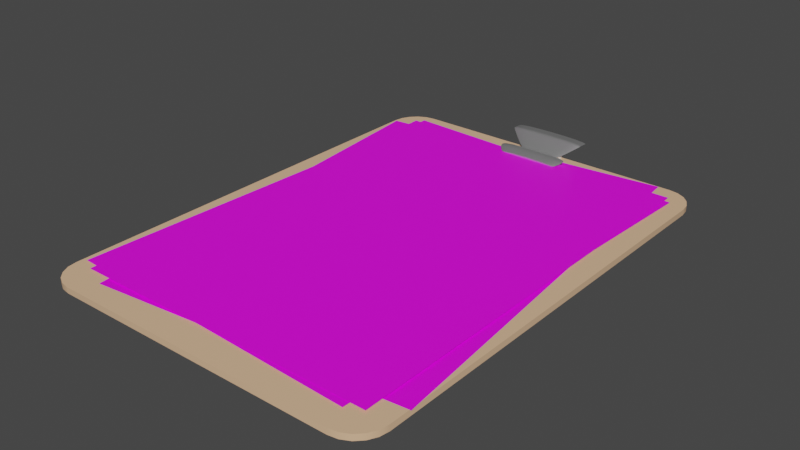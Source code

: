# Source: ClipBoard.blend  (saved by Blender 2.82.7; exported with 4.5.12 LTS)
import bpy
from mathutils import Matrix  # noqa: F401  (used for matrix-valued properties, if any)

bpy.ops.wm.read_factory_settings(use_empty=True)
scene = bpy.context.scene
scene.name = 'Scene'

# ---- collections
col_collection = bpy.data.collections.new('Collection'); scene.collection.children.link(col_collection)

# ---- images (referenced by path relative to the original .blend; pixels are not part of the script)
import os
ASSET_DIR = os.environ.get("B2B_ASSET_DIR", "")  # directory of the original .blend (textures are referenced by path, not embedded)
HERE = os.path.dirname(os.path.abspath(__file__))  # packed textures are extracted next to this script under _unpacked/

def load_image(name, relpath, width, height, colorspace="sRGB"):
    """Load a texture the original file referenced (path relative to the .blend, or extracted next to this script)."""
    p = next((c for c in (os.path.join(HERE, relpath), os.path.join(ASSET_DIR, relpath)) if relpath and os.path.exists(c)), "")
    if p:
        img = bpy.data.images.load(p, check_existing=True)
        img.name = name
    else:  # same state as the original file: an image datablock whose file is absent (Cycles renders it pink)
        img = bpy.data.images.new(name, width, height)
        img.source = "FILE"
        img.filepath = "//" + (relpath or name)
    img.colorspace_settings.name = colorspace
    return img
img_line_png = load_image('line.png', 'line.png', 1024, 1024, 'sRGB')

# ---- materials (node trees are filled in below, after node groups)
mat_bord = bpy.data.materials.new('Bord')
mat_bord.alpha_threshold = 0.0
mat_bord.use_transparent_shadow = False
mat_bord.line_color = (0.0, 0.0, 0.0, 1.0)
mat_metal = bpy.data.materials.new('Metal')
mat_metal.use_transparent_shadow = False
mat_paper = bpy.data.materials.new('Paper')
mat_paper.use_transparent_shadow = False

# ---- node groups
ng_auto_smooth = bpy.data.node_groups.new('Auto Smooth', 'GeometryNodeTree')
_s = ng_auto_smooth.interface.new_socket(name='Geometry', in_out='OUTPUT', socket_type='NodeSocketGeometry')
_s = ng_auto_smooth.interface.new_socket(name='Geometry', in_out='INPUT', socket_type='NodeSocketGeometry')
_s = ng_auto_smooth.interface.new_socket(name='Angle', in_out='INPUT', socket_type='NodeSocketFloat')
_s.subtype = 'ANGLE'
_s.min_value = 0.0
_s.max_value = 3.142
ng_auto_smooth.is_modifier = True
_N = ng_auto_smooth.nodes; _L = ng_auto_smooth.links
n0 = _N.new('NodeGroupOutput'); n0.name = 'Group Output'; n0.location = (480, -100)
n1 = _N.new('NodeGroupInput'); n1.name = 'Group Input'; n1.location = (-420, -300)
n2 = _N.new('NodeGroupInput'); n2.name = 'Group Input.001'; n2.location = (-60, -100)
n3 = _N.new('GeometryNodeSetShadeSmooth'); n3.name = 'Set Shade Smooth'; n3.location = (120, -100)
n3.domain = 'EDGE'
n4 = _N.new('GeometryNodeSetShadeSmooth'); n4.name = 'Set Shade Smooth.001'; n4.location = (300, -100)
n5 = _N.new('GeometryNodeInputMeshEdgeAngle'); n5.name = 'Edge Angle'; n5.location = (-420, -220)
n6 = _N.new('GeometryNodeInputEdgeSmooth'); n6.name = 'Is Edge Smooth'; n6.location = (-60, -160)
n7 = _N.new('GeometryNodeInputShadeSmooth'); n7.name = 'Is Face Smooth'; n7.location = (-240, -340)
n8 = _N.new('FunctionNodeBooleanMath'); n8.name = 'Boolean Math'; n8.location = (-60, -220)
n9 = _N.new('FunctionNodeCompare'); n9.name = 'Compare'; n9.location = (-240, -180)
n9.operation = 'LESS_EQUAL'
_L.new(n5.outputs[0], n9.inputs[0])
_L.new(n4.outputs[0], n0.inputs[0])
_L.new(n1.outputs[1], n9.inputs[1])
_L.new(n9.outputs[0], n8.inputs[0])
_L.new(n7.outputs[0], n8.inputs[1])
_L.new(n2.outputs[0], n3.inputs[0])
_L.new(n6.outputs[0], n3.inputs[1])
_L.new(n3.outputs[0], n4.inputs[0])
_L.new(n8.outputs[0], n3.inputs[2])
n0.is_active_output = True

# ---- material node trees
mat_bord.use_nodes = True; mat_bord.node_tree.nodes.clear()
_N = mat_bord.node_tree.nodes; _L = mat_bord.node_tree.links
n0 = _N.new('ShaderNodeOutputMaterial'); n0.name = 'Material Output'; n0.location = (300, 300)
n1 = _N.new('ShaderNodeBsdfPrincipled'); n1.name = 'Principled BSDF'; n1.location = (10, 300)
n1.distribution = 'GGX'
n1.subsurface_method = 'BURLEY'
n1.inputs[0].default_value = (0.8, 0.5072, 0.306, 1.0)
n1.inputs[2].default_value = 0.4
n1.inputs[3].default_value = 1.45
n1.inputs[27].default_value = (0.0, 0.0, 0.0, 1.0)
n1.inputs[28].default_value = 1.0
_L.new(n1.outputs[0], n0.inputs[0])
n0.is_active_output = True
mat_metal.use_nodes = True; mat_metal.node_tree.nodes.clear()
_N = mat_metal.node_tree.nodes; _L = mat_metal.node_tree.links
n0 = _N.new('ShaderNodeOutputMaterial'); n0.name = 'Material Output'; n0.location = (300, 300)
n1 = _N.new('ShaderNodeBsdfPrincipled'); n1.name = 'Principled BSDF'; n1.location = (10, 300)
n1.distribution = 'GGX'
n1.subsurface_method = 'BURLEY'
n1.inputs[1].default_value = 0.8667
n1.inputs[2].default_value = 0.3083
n1.inputs[3].default_value = 1.45
n1.inputs[27].default_value = (0.0, 0.0, 0.0, 1.0)
n1.inputs[28].default_value = 1.0
_L.new(n1.outputs[0], n0.inputs[0])
n0.is_active_output = True
mat_paper.use_nodes = True; mat_paper.node_tree.nodes.clear()
_N = mat_paper.node_tree.nodes; _L = mat_paper.node_tree.links
n0 = _N.new('ShaderNodeOutputMaterial'); n0.name = 'Material Output'; n0.location = (300, 300)
n1 = _N.new('ShaderNodeBsdfPrincipled'); n1.name = 'Principled BSDF'; n1.location = (10, 300)
n1.distribution = 'GGX'
n1.subsurface_method = 'BURLEY'
n1.inputs[3].default_value = 1.45
n1.inputs[27].default_value = (0.0, 0.0, 0.0, 1.0)
n1.inputs[28].default_value = 1.0
n2 = _N.new('ShaderNodeTexImage'); n2.name = 'Image Texture'; n2.location = (-280, 280)
n2.image = img_line_png
_L.new(n1.outputs[0], n0.inputs[0])
_L.new(n2.outputs[0], n1.inputs[0])
n0.is_active_output = True

# ---- world
world_world = bpy.data.worlds.new('World'); scene.world = world_world
world_world.use_nodes = True; world_world.node_tree.nodes.clear()
_N = world_world.node_tree.nodes; _L = world_world.node_tree.links
n0 = _N.new('ShaderNodeOutputWorld'); n0.name = 'World Output'; n0.location = (300, 300)
n1 = _N.new('ShaderNodeBackground'); n1.name = 'Background'; n1.location = (10, 300)
n1.inputs[0].default_value = (0.05088, 0.05088, 0.05088, 1.0)
_L.new(n1.outputs[0], n0.inputs[0])
n0.is_active_output = True
world_world.color = (0.05088, 0.05088, 0.05088)
world_world.use_sun_shadow = False
world_world.sun_shadow_jitter_overblur = 0.0

# ---- meshes
me_cube = bpy.data.meshes.new('Cube')
me_cube.from_pydata([(1.05, 1.269, 0.01765), (0.8692, 1.45, 0.01765), (1.041, 1.325, 0.01765), (1.015, 1.375, 0.01765), (0.9755, 1.415, 0.01765), (0.9251, 1.441, 0.01765), (0.8692, 1.45, -0.01765), (1.05, 1.269, -0.01765), (0.9251, 1.441, -0.01765), (0.9755, 1.415, -0.01765), (1.015, 1.375, -0.01765), (1.041, 1.325, -0.01765), (0.8692, -1.45, 0.01765), (1.05, -1.269, 0.01765), (0.9251, -1.441, 0.01765), (0.9755, -1.415, 0.01765), (1.015, -1.375, 0.01765), (1.041, -1.325, 0.01765), (1.05, -1.269, -0.01765), (0.8692, -1.45, -0.01765), (1.041, -1.325, -0.01765), (1.015, -1.375, -0.01765), (0.9755, -1.415, -0.01765), (0.9251, -1.441, -0.01765), (-0.8692, 1.45, 0.01765), (-1.05, 1.269, 0.01765), (-0.9251, 1.441, 0.01765), (-0.9755, 1.415, 0.01765), (-1.015, 1.375, 0.01765), (-1.041, 1.325, 0.01765), (-1.05, 1.269, -0.01765), (-0.8692, 1.45, -0.01765), (-1.041, 1.325, -0.01765), (-1.015, 1.375, -0.01765), (-0.9755, 1.415, -0.01765), (-0.9251, 1.441, -0.01765), (-1.05, -1.269, 0.01765), (-0.8692, -1.45, 0.01765), (-1.041, -1.325, 0.01765), (-1.015, -1.375, 0.01765), (-0.9755, -1.415, 0.01765), (-0.9251, -1.441, 0.01765), (-0.8692, -1.45, -0.01765), (-1.05, -1.269, -0.01765), (-0.9251, -1.441, -0.01765), (-0.9755, -1.415, -0.01765), (-1.015, -1.375, -0.01765), (-1.041, -1.325, -0.01765)], [], [(30, 32, 33, 34, 35, 31, 6, 8, 9, 10, 11, 7, 18, 20, 21, 22, 23, 19, 42, 44, 45, 46, 47, 43), (43, 36, 25, 30), (19, 12, 37, 42), (0, 2, 3, 4, 5, 1, 24, 26, 27, 28, 29, 25, 36, 38, 39, 40, 41, 37, 12, 14, 15, 16, 17, 13), (7, 0, 13, 18), (0, 7, 11, 2), (2, 11, 10, 3), (3, 10, 9, 4), (4, 9, 8, 5), (5, 8, 6, 1), (42, 37, 41, 44), (44, 41, 40, 45), (45, 40, 39, 46), (46, 39, 38, 47), (47, 38, 36, 43), (12, 19, 23, 14), (14, 23, 22, 15), (15, 22, 21, 16), (16, 21, 20, 17), (17, 20, 18, 13), (24, 31, 35, 26), (26, 35, 34, 27), (27, 34, 33, 28), (28, 33, 32, 29), (29, 32, 30, 25), (31, 24, 1, 6)])
me_cube.polygons.foreach_set('use_smooth', [True] * 26)
_uv = me_cube.uv_layers.new(name='UVMap')
_uv.uv.foreach_set('vector', [0.125, 0.5156, 0.292, 0.3297, 0.293, 0.3312, 0.2946, 0.3402, 0.2966, 0.3435, 0.1465, 0.5, 0.3535, 0.5, 0.37, 0.4903, 0.372, 0.4951, 0.3736, 0.5064, 0.3746, 0.5108, 0.375, 0.5156, 0.375, 0.7344, 0.3746, 0.7392, 0.3736, 0.7436, 0.372, 0.7549, 0.37, 0.7597, 0.3535, 0.75, 0.1465, 0.75, 0.1399, 0.7492, 0.1339, 0.747, 0.1291, 0.7436, 0.1261, 0.7392, 0.125, 0.7344, 0.375, 0.01558, 0.625, 0.01558, 0.625, 0.2344, 0.375, 0.2344, 0.375, 0.7715, 0.625, 0.7715, 0.625, 0.9785, 0.375, 0.9785, 0.625, 0.5156, 0.6254, 0.5108, 0.6264, 0.5064, 0.628, 0.4951, 0.63, 0.4903, 0.6465, 0.5, 0.8535, 0.5, 0.7034, 0.3435, 0.7054, 0.3402, 0.707, 0.3312, 0.708, 0.3297, 0.875, 0.5156, 0.875, 0.7344, 0.8739, 0.7392, 0.8709, 0.7436, 0.8661, 0.747, 0.8601, 0.7492, 0.8535, 0.75, 0.6465, 0.75, 0.63, 0.7597, 0.628, 0.7549, 0.6264, 0.7436, 0.6254, 0.7392, 0.625, 0.7344, 0.375, 0.5156, 0.625, 0.5156, 0.625, 0.7344, 0.375, 0.7344, 0.625, 0.5156, 0.375, 0.5156, 0.3746, 0.5108, 0.6254, 0.5108, 0.6254, 0.5108, 0.3746, 0.5108, 0.3736, 0.5064, 0.6264, 0.5064, 0.6264, 0.5064, 0.3736, 0.5064, 0.372, 0.4951, 0.628, 0.4951, 0.628, 0.4951, 0.372, 0.4951, 0.37, 0.4903, 0.63, 0.4903, 0.63, 0.4903, 0.37, 0.4903, 0.375, 0.4785, 0.625, 0.4785, 0.375, 0.9785, 0.625, 0.9785, 0.625, 0.9851, 0.375, 0.9851, 0.375, 0.9851, 0.625, 0.9851, 0.625, 0.9911, 0.375, 0.9911, 0.375, 0.9911, 0.625, 0.9911, 0.625, 1.0, 0.375, 1.0, 0.375, 0.006424, 0.625, 0.006424, 0.625, 0.01077, 0.375, 0.01077, 0.375, 0.01077, 0.625, 0.01077, 0.625, 0.01558, 0.375, 0.01558, 0.625, 0.7715, 0.375, 0.7715, 0.37, 0.7597, 0.63, 0.7597, 0.63, 0.7597, 0.37, 0.7597, 0.372, 0.7549, 0.628, 0.7549, 0.628, 0.7549, 0.372, 0.7549, 0.3736, 0.7436, 0.6264, 0.7436, 0.6264, 0.7436, 0.3736, 0.7436, 0.3746, 0.7392, 0.6254, 0.7392, 0.6254, 0.7392, 0.3746, 0.7392, 0.375, 0.7344, 0.625, 0.7344, 0.625, 0.2715, 0.375, 0.2715, 0.2966, 0.3435, 0.7034, 0.3435, 0.7034, 0.3435, 0.2966, 0.3435, 0.2946, 0.3402, 0.7054, 0.3402, 0.7054, 0.3402, 0.2946, 0.3402, 0.293, 0.3312, 0.707, 0.3312, 0.707, 0.3312, 0.293, 0.3312, 0.292, 0.3297, 0.708, 0.3297, 0.708, 0.3297, 0.292, 0.3297, 0.375, 0.2344, 0.625, 0.2344, 0.375, 0.2715, 0.625, 0.2715, 0.625, 0.4785, 0.375, 0.4785])
me_cube.materials.append(mat_bord)
me_cube.use_remesh_preserve_volume = False
me_cube.use_remesh_preserve_attributes = False
me_cube.use_mirror_vertex_groups = False
me_cube.update()
me_cube_001 = bpy.data.meshes.new('Cube.001')
me_cube_001.from_pydata([(-0.204, -0.1408, -0.05487), (-0.204, -0.1408, -0.03568), (-0.09822, -0.02863, -0.0499), (-0.09822, -0.02863, -0.04065), (0.204, -0.1408, -0.05487), (0.204, -0.1408, -0.03568), (0.09822, -0.02863, -0.0499), (0.09822, -0.02863, -0.04065), (-0.2827, -0.07386, -0.01679), (-0.2827, -0.07386, 0.009808), (0.2827, -0.07386, -0.01679), (0.2827, -0.07386, 0.009808), (-0.2648, 0.06688, 0.0586), (-0.2648, 0.06688, 0.03369), (0.2648, 0.06688, 0.03369), (0.2648, 0.06688, 0.0586), (0.1432, -0.004834, -0.05201), (0.1432, -0.004834, -0.03854), (-0.1432, -0.004834, -0.05201), (-0.1432, -0.004834, -0.03854), (0.266, 0.06013, 0.03364), (-0.266, 0.06013, 0.03364), (0.266, 0.06013, 0.05866), (-0.266, 0.06013, 0.05866), (-0.204, -0.1408, -0.05487), (0.204, -0.1408, -0.03568), (-0.204, -0.1408, -0.03568), (0.204, -0.1408, -0.05487), (-0.2648, 0.131, 0.0586), (-0.2648, 0.131, 0.03369), (0.2648, 0.131, 0.03369), (0.2648, 0.131, 0.0586), (0.2648, 0.131, 0.0586), (-0.2648, 0.131, 0.0586), (-0.2648, 0.131, 0.03369), (0.2648, 0.131, 0.03369)], [], [(8, 9, 3, 2), (22, 20, 14, 15), (27, 25, 5, 4), (4, 5, 1, 0), (24, 27, 4, 0), (25, 26, 1, 5), (7, 3, 9, 11), (2, 6, 10, 8), (6, 7, 11, 10), (24, 26, 9, 8), (33, 32, 31, 28), (20, 21, 13, 14), (23, 22, 15, 12), (21, 23, 12, 13), (2, 3, 19, 18), (3, 7, 17, 19), (6, 2, 18, 16), (7, 6, 16, 17), (18, 19, 23, 21), (19, 17, 22, 23), (16, 18, 21, 20), (17, 16, 20, 22), (0, 1, 26, 24), (11, 9, 26, 25), (8, 10, 27, 24), (10, 11, 25, 27), (29, 28, 31, 30), (34, 33, 28, 29), (32, 35, 30, 31), (35, 34, 29, 30), (14, 13, 34, 35), (15, 14, 35, 32), (13, 12, 33, 34), (12, 15, 32, 33)])
me_cube_001.polygons.foreach_set('use_smooth', [True] * 34)
_uv = me_cube_001.uv_layers.new(name='UVMap')
_uv.uv.foreach_set('vector', [0.1196, 0.999, 8.566e-08, 0.999, 0.2256, 0.8518, 0.2672, 0.8518, 0.3862, 1.0, 0.3862, 0.8763, 0.3911, 0.8765, 0.3911, 0.9997, 0.3792, 0.5481, 0.3792, 0.643, 0.3792, 0.643, 0.3792, 0.5481, 0.7724, 0.0, 0.8588, 0.0, 0.8588, 0.3253, 0.7724, 0.3253, 0.7724, 0.1, 0.7724, 0.4254, 0.7724, 0.4254, 0.7724, 0.1, 0.7724, 0.1, 0.7724, 0.4254, 0.7724, 0.4254, 0.7724, 0.1, 0.2256, 0.6952, 0.2256, 0.8518, 8.566e-08, 0.999, 0.0, 0.5481, 1.0, 0.5725, 1.0, 0.7291, 0.8515, 0.8763, 0.8515, 0.4254, 0.2672, 0.6952, 0.2256, 0.6952, 0.0, 0.5481, 0.1196, 0.5481, 0.6782, 0.4881, 0.5918, 0.4881, 0.3862, 0.4254, 0.5059, 0.4254, 0.0, 0.0, 0.0, 0.0, 0.0, 0.0, 0.0, 0.0, 0.8588, 0.4242, 0.8588, 0.0, 0.8636, 0.0009548, 0.8636, 0.4232, 0.961, 0.0, 0.961, 0.4242, 0.9561, 0.4232, 0.9561, 0.0009548, 0.489, 0.8763, 0.489, 1.0, 0.4841, 0.9997, 0.4841, 0.8765, 0.1218, 0.01015, 0.1218, 0.05584, 0.08913, 0.06662, 0.08913, 2.744e-08, 0.9792, 0.03586, 0.9792, 0.1925, 0.961, 0.2284, 0.961, 0.0, 0.9792, 0.1925, 0.9792, 0.03586, 0.9974, 0.0, 0.9974, 0.2284, 0.2644, 0.05584, 0.2644, 0.01015, 0.2971, 0.0, 0.2971, 0.06662, 0.08913, 2.744e-08, 0.08913, 0.06662, 0.0, 0.5481, 0.0, 0.4243, 0.08913, 0.06662, 0.2971, 0.06662, 0.3862, 0.5481, 0.0, 0.5481, 0.4753, 4.312e-08, 0.6833, 0.0, 0.7724, 0.4254, 0.3862, 0.4254, 0.2971, 0.06662, 0.2971, 0.0, 0.3862, 0.4243, 0.3862, 0.5481, 0.3792, 0.643, 0.3792, 0.5481, 0.3792, 0.5481, 0.3792, 0.643, 0.3862, 0.8763, 0.3862, 0.4254, 0.5918, 0.4881, 0.5918, 0.8135, 0.6782, 0.8763, 0.6782, 0.4254, 0.8515, 0.4881, 0.8515, 0.8135, 0.5059, 0.8763, 0.3862, 0.8763, 0.5918, 0.8135, 0.6782, 0.8135, 0.2672, 0.5481, 0.3792, 0.5481, 0.3792, 0.9703, 0.2672, 0.9703, 0.0, 0.0, 0.0, 0.0, 0.0, 0.0, 0.0, 0.0, 0.0, 0.0, 0.0, 0.0, 0.0, 0.0, 0.0, 0.0, 0.0, 0.0, 0.0, 0.0, 0.0, 0.0, 0.0, 0.0, 0.8636, 0.4232, 0.8636, 0.0009548, 0.9099, 0.0009548, 0.9099, 0.4232, 0.3911, 0.9997, 0.3911, 0.8765, 0.4376, 0.8765, 0.4376, 0.9997, 0.4841, 0.8765, 0.4841, 0.9997, 0.4376, 0.9997, 0.4376, 0.8765, 0.9561, 0.0009548, 0.9561, 0.4232, 0.9099, 0.4232, 0.9099, 0.0009548])
me_cube_001.materials.append(mat_metal)
me_cube_001.use_remesh_fix_poles = True
me_cube_001.use_remesh_preserve_attributes = False
me_cube_001.use_mirror_vertex_groups = False
me_cube_001.update()
me_cylinder = bpy.data.meshes.new('Cylinder')
me_cylinder.from_pydata([(-3.325e-09, 0.0185, -0.1369), (-3.325e-09, 0.0185, 0.1369), (0.003609, 0.01814, -0.1369), (0.003609, 0.01814, 0.1369), (0.007079, 0.01709, -0.1369), (0.007079, 0.01709, 0.1369), (0.01028, 0.01538, -0.1369), (0.01028, 0.01538, 0.1369), (0.01308, 0.01308, -0.1369), (0.01308, 0.01308, 0.1369), (0.01538, 0.01028, -0.1369), (0.01538, 0.01028, 0.1369), (0.01709, 0.007079, -0.1369), (0.01709, 0.007079, 0.1369), (0.01814, 0.003609, -0.1369), (0.01814, 0.003609, 0.1369), (0.0185, -4.308e-09, -0.1369), (0.0185, -4.308e-09, 0.1369), (0.01814, -0.003609, -0.1369), (0.01814, -0.003609, 0.1369), (0.01709, -0.007079, -0.1369), (0.01709, -0.007079, 0.1369), (0.01538, -0.01028, -0.1369), (0.01538, -0.01028, 0.1369), (0.01308, -0.01308, -0.1369), (0.01308, -0.01308, 0.1369), (0.01028, -0.01538, -0.1369), (0.01028, -0.01538, 0.1369), (0.007079, -0.01709, -0.1369), (0.007079, -0.01709, 0.1369), (0.003609, -0.01814, -0.1369), (0.003609, -0.01814, 0.1369), (-9.353e-09, -0.0185, -0.1369), (-9.353e-09, -0.0185, 0.1369), (-0.003609, -0.01814, -0.1369), (-0.003609, -0.01814, 0.1369), (-0.007079, -0.01709, -0.1369), (-0.007079, -0.01709, 0.1369), (-0.01028, -0.01538, -0.1369), (-0.01028, -0.01538, 0.1369), (-0.01308, -0.01308, -0.1369), (-0.01308, -0.01308, 0.1369), (-0.01538, -0.01028, -0.1369), (-0.01538, -0.01028, 0.1369), (-0.01709, -0.007079, -0.1369), (-0.01709, -0.007079, 0.1369), (-0.01814, -0.003609, -0.1369), (-0.01814, -0.003609, 0.1369), (-0.0185, 1.216e-08, -0.1369), (-0.0185, 1.216e-08, 0.1369), (-0.01814, 0.003609, -0.1369), (-0.01814, 0.003609, 0.1369), (-0.01709, 0.007079, -0.1369), (-0.01709, 0.007079, 0.1369), (-0.01538, 0.01028, -0.1369), (-0.01538, 0.01028, 0.1369), (-0.01308, 0.01308, -0.1369), (-0.01308, 0.01308, 0.1369), (-0.01028, 0.01538, -0.1369), (-0.01028, 0.01538, 0.1369), (-0.007079, 0.01709, -0.1369), (-0.007079, 0.01709, 0.1369), (-0.003609, 0.01814, -0.1369), (-0.003609, 0.01814, 0.1369)], [], [(0, 1, 3, 2), (2, 3, 5, 4), (4, 5, 7, 6), (6, 7, 9, 8), (8, 9, 11, 10), (10, 11, 13, 12), (12, 13, 15, 14), (14, 15, 17, 16), (16, 17, 19, 18), (18, 19, 21, 20), (20, 21, 23, 22), (22, 23, 25, 24), (24, 25, 27, 26), (26, 27, 29, 28), (28, 29, 31, 30), (30, 31, 33, 32), (32, 33, 35, 34), (34, 35, 37, 36), (36, 37, 39, 38), (38, 39, 41, 40), (40, 41, 43, 42), (42, 43, 45, 44), (44, 45, 47, 46), (46, 47, 49, 48), (48, 49, 51, 50), (50, 51, 53, 52), (52, 53, 55, 54), (54, 55, 57, 56), (56, 57, 59, 58), (58, 59, 61, 60), (3, 1, 63, 61, 59, 57, 55, 53, 51, 49, 47, 45, 43, 41, 39, 37, 35, 33, 31, 29, 27, 25, 23, 21, 19, 17, 15, 13, 11, 9, 7, 5), (60, 61, 63, 62), (62, 63, 1, 0), (0, 2, 4, 6, 8, 10, 12, 14, 16, 18, 20, 22, 24, 26, 28, 30, 32, 34, 36, 38, 40, 42, 44, 46, 48, 50, 52, 54, 56, 58, 60, 62)])
me_cylinder.polygons.foreach_set('use_smooth', [True] * 34)
_uv = me_cylinder.uv_layers.new(name='UVMap')
_uv.uv.foreach_set('vector', [1.0, 0.5, 1.0, 1.0, 0.9688, 1.0, 0.9688, 0.5, 0.9688, 0.5, 0.9688, 1.0, 0.9375, 1.0, 0.9375, 0.5, 0.9375, 0.5, 0.9375, 1.0, 0.9062, 1.0, 0.9062, 0.5, 0.9062, 0.5, 0.9062, 1.0, 0.875, 1.0, 0.875, 0.5, 0.875, 0.5, 0.875, 1.0, 0.8438, 1.0, 0.8438, 0.5, 0.8438, 0.5, 0.8438, 1.0, 0.8125, 1.0, 0.8125, 0.5, 0.8125, 0.5, 0.8125, 1.0, 0.7812, 1.0, 0.7812, 0.5, 0.7812, 0.5, 0.7812, 1.0, 0.75, 1.0, 0.75, 0.5, 0.75, 0.5, 0.75, 1.0, 0.7188, 1.0, 0.7188, 0.5, 0.7188, 0.5, 0.7188, 1.0, 0.6875, 1.0, 0.6875, 0.5, 0.6875, 0.5, 0.6875, 1.0, 0.6562, 1.0, 0.6562, 0.5, 0.6562, 0.5, 0.6562, 1.0, 0.625, 1.0, 0.625, 0.5, 0.625, 0.5, 0.625, 1.0, 0.5938, 1.0, 0.5938, 0.5, 0.5938, 0.5, 0.5938, 1.0, 0.5625, 1.0, 0.5625, 0.5, 0.5625, 0.5, 0.5625, 1.0, 0.5312, 1.0, 0.5312, 0.5, 0.5312, 0.5, 0.5312, 1.0, 0.5, 1.0, 0.5, 0.5, 0.5, 0.5, 0.5, 1.0, 0.4688, 1.0, 0.4688, 0.5, 0.4688, 0.5, 0.4688, 1.0, 0.4375, 1.0, 0.4375, 0.5, 0.4375, 0.5, 0.4375, 1.0, 0.4062, 1.0, 0.4062, 0.5, 0.4062, 0.5, 0.4062, 1.0, 0.375, 1.0, 0.375, 0.5, 0.375, 0.5, 0.375, 1.0, 0.3438, 1.0, 0.3438, 0.5, 0.3438, 0.5, 0.3438, 1.0, 0.3125, 1.0, 0.3125, 0.5, 0.3125, 0.5, 0.3125, 1.0, 0.2812, 1.0, 0.2812, 0.5, 0.2812, 0.5, 0.2812, 1.0, 0.25, 1.0, 0.25, 0.5, 0.25, 0.5, 0.25, 1.0, 0.2188, 1.0, 0.2188, 0.5, 0.2188, 0.5, 0.2188, 1.0, 0.1875, 1.0, 0.1875, 0.5, 0.1875, 0.5, 0.1875, 1.0, 0.1562, 1.0, 0.1562, 0.5, 0.1562, 0.5, 0.1562, 1.0, 0.125, 1.0, 0.125, 0.5, 0.125, 0.5, 0.125, 1.0, 0.09375, 1.0, 0.09375, 0.5, 0.09375, 0.5, 0.09375, 1.0, 0.0625, 1.0, 0.0625, 0.5, 0.2968, 0.4854, 0.25, 0.49, 0.2032, 0.4854, 0.1582, 0.4717, 0.1167, 0.4496, 0.08029, 0.4197, 0.05045, 0.3833, 0.02827, 0.3418, 0.01461, 0.2968, 0.01, 0.25, 0.01461, 0.2032, 0.02827, 0.1582, 0.05045, 0.1167, 0.08029, 0.08029, 0.1167, 0.05045, 0.1582, 0.02827, 0.2032, 0.01461, 0.25, 0.01, 0.2968, 0.01461, 0.3418, 0.02827, 0.3833, 0.05045, 0.4197, 0.08029, 0.4496, 0.1167, 0.4717, 0.1582, 0.4854, 0.2032, 0.49, 0.25, 0.4854, 0.2968, 0.4717, 0.3418, 0.4496, 0.3833, 0.4197, 0.4197, 0.3833, 0.4496, 0.3418, 0.4717, 0.0625, 0.5, 0.0625, 1.0, 0.03125, 1.0, 0.03125, 0.5, 0.03125, 0.5, 0.03125, 1.0, 0.0, 1.0, 0.0, 0.5, 0.75, 0.49, 0.7968, 0.4854, 0.8418, 0.4717, 0.8833, 0.4496, 0.9197, 0.4197, 0.9496, 0.3833, 0.9717, 0.3418, 0.9854, 0.2968, 0.99, 0.25, 0.9854, 0.2032, 0.9717, 0.1582, 0.9496, 0.1167, 0.9197, 0.08029, 0.8833, 0.05045, 0.8418, 0.02827, 0.7968, 0.01461, 0.75, 0.01, 0.7032, 0.01461, 0.6582, 0.02827, 0.6167, 0.05045, 0.5803, 0.08029, 0.5504, 0.1167, 0.5283, 0.1582, 0.5146, 0.2032, 0.51, 0.25, 0.5146, 0.2968, 0.5283, 0.3418, 0.5504, 0.3833, 0.5803, 0.4197, 0.6167, 0.4496, 0.6582, 0.4717, 0.7032, 0.4854])
me_cylinder.use_remesh_fix_poles = True
me_cylinder.use_remesh_preserve_attributes = False
me_cylinder.use_mirror_vertex_groups = False
me_cylinder.update()
me_plane = bpy.data.meshes.new('Plane')
me_plane.from_pydata([(-0.9232, -1.302, 0.0), (0.9232, -1.302, 0.0), (-0.9232, 1.302, 0.0), (0.9232, 1.302, 0.0)], [], [(0, 1, 3, 2)])
_uv = me_plane.uv_layers.new(name='UVMap')
_uv.uv.foreach_set('vector', [-0.0007646, -0.001236, 0.9912, -0.001236, 0.9912, 1.004, -0.0007646, 1.004])
me_plane.materials.append(mat_paper)
me_plane.use_remesh_fix_poles = True
me_plane.use_remesh_preserve_attributes = False
me_plane.use_mirror_vertex_groups = False
me_plane.update()
me_plane_002 = bpy.data.meshes.new('Plane.002')
me_plane_002.from_pydata([(-0.9232, -1.302, 0.0), (0.9232, -1.302, 0.0), (-0.9232, 1.302, 0.0), (0.9232, 1.302, 0.0)], [], [(0, 1, 3, 2)])
_uv = me_plane_002.uv_layers.new(name='UVMap')
_uv.uv.foreach_set('vector', [-0.0007646, -0.001236, 0.9912, -0.001236, 0.9912, 1.004, -0.0007646, 1.004])
me_plane_002.materials.append(mat_paper)
me_plane_002.use_remesh_fix_poles = True
me_plane_002.use_remesh_preserve_attributes = False
me_plane_002.use_mirror_vertex_groups = False
me_plane_002.update()
me_plane_003 = bpy.data.meshes.new('Plane.003')
me_plane_003.from_pydata([(-0.9232, -1.302, 0.0), (0.9232, -1.302, 0.0), (-0.9232, 1.302, 0.0), (0.9232, 1.302, 0.0)], [], [(0, 1, 3, 2)])
_uv = me_plane_003.uv_layers.new(name='UVMap')
_uv.uv.foreach_set('vector', [-0.0007646, -0.001236, 0.9912, -0.001236, 0.9912, 1.004, -0.0007646, 1.004])
me_plane_003.materials.append(mat_paper)
me_plane_003.use_remesh_fix_poles = True
me_plane_003.use_remesh_preserve_attributes = False
me_plane_003.use_mirror_vertex_groups = False
me_plane_003.update()

# ---- objects
ob_cube = bpy.data.objects.new('Cube', me_cube)
ob_cube_001 = bpy.data.objects.new('Cube.001', me_cube_001)
ob_cylinder = bpy.data.objects.new('Cylinder', me_cylinder)
ob_plane = bpy.data.objects.new('Plane', me_plane)
ob_plane_001 = bpy.data.objects.new('Plane.001', me_plane_002)
ob_plane_002 = bpy.data.objects.new('Plane.002', me_plane_003)

# ---- transforms, parenting, visibility, modifiers, constraints
ob_cube.location = (8.196e-08, 2.484e-09, -7.761e-11)
ob_cube.lock_rotations_4d = False
ob_cube.empty_display_type = 'ARROWS'
ob_cube.lineart.crease_threshold = 0.0
_m = ob_cube.modifiers.new('Auto Smooth', 'NODES')
_m.node_group = ng_auto_smooth
_gi = [s.identifier for s in ng_auto_smooth.interface.items_tree if s.item_type == 'SOCKET' and s.in_out == 'INPUT']
_m[_gi[1]] = 0.5236  # Angle
ob_cube_001.location = (-4.136e-25, 1.413, 0.06821)
ob_cube_001.rotation_euler = (-0.05518, -0.0, 0.0)
ob_cube_001.lineart.crease_threshold = 0.0
_m = ob_cube_001.modifiers.new('Subdivision', 'SUBSURF')
_m.uv_smooth = 'PRESERVE_CORNERS'
_m.levels = 2
_m.show_only_control_edges = False
_m = ob_cube_001.modifiers.new('Auto Smooth', 'NODES')
_m.node_group = ng_auto_smooth
_gi = [s.identifier for s in ng_auto_smooth.interface.items_tree if s.item_type == 'SOCKET' and s.in_out == 'INPUT']
_m[_gi[1]] = 0.5236  # Angle
ob_cylinder.location = (2.51e-16, 1.432, 0.0332)
ob_cylinder.rotation_euler = (-0.0, 1.571, 0.0)
ob_cylinder.lineart.crease_threshold = 0.0
_m = ob_cylinder.modifiers.new('Auto Smooth', 'NODES')
_m.node_group = ng_auto_smooth
_gi = [s.identifier for s in ng_auto_smooth.interface.items_tree if s.item_type == 'SOCKET' and s.in_out == 'INPUT']
_m[_gi[1]] = 0.5236  # Angle
ob_plane.location = (0.0, 0.02718, 0.02913)
ob_plane.lineart.crease_threshold = 0.0
ob_plane_001.location = (-0.02711, 0.02718, 0.02652)
ob_plane_001.rotation_euler = (0.0, -0.0, -0.04736)
ob_plane_001.lineart.crease_threshold = 0.0
ob_plane_002.location = (0.01058, 0.05895, 0.0187)
ob_plane_002.rotation_euler = (0.0, -0.0, 0.09959)
ob_plane_002.lineart.crease_threshold = 0.0

# ---- collection membership
col_collection.objects.link(ob_cube)
col_collection.objects.link(ob_cube_001)
col_collection.objects.link(ob_cylinder)
col_collection.objects.link(ob_plane)
col_collection.objects.link(ob_plane_001)
col_collection.objects.link(ob_plane_002)

# ---- scene / render settings (as saved in the file)
scene.frame_start = 1; scene.frame_end = 250; scene.frame_set(1)
scene.render.engine = 'BLENDER_EEVEE_NEXT'
scene.cycles.use_denoising = False
scene.cycles.samples = 128
scene.cycles.sampling_pattern = 'TABULATED_SOBOL'
scene.cycles.use_adaptive_sampling = False
scene.cycles.use_light_tree = False
scene.eevee.use_gtao = True
scene.eevee.gtao_distance = 1.0
scene.view_settings.view_transform = 'Filmic'
bpy.context.view_layer.update()

# ---- added for rendering (the .blend has no active camera and no usable light): camera, sun
cam_auto = bpy.data.cameras.new('AutoCamera')
cam_auto.lens = 50.0
cam_auto.sensor_width = 36.0
cam_auto.clip_end = 1000.0
ob_auto_camera = bpy.data.objects.new('AutoCamera', cam_auto)
scene.collection.objects.link(ob_auto_camera)
ob_auto_camera.location = (3.39742, -4.02339, 2.77236)
ob_auto_camera.rotation_euler = (1.09748, -7.21219e-08, 0.694738)
scene.camera = ob_auto_camera
light_auto_sun = bpy.data.lights.new('AutoSun', 'SUN')
light_auto_sun.energy = 3.0
light_auto_sun.angle = 0.0523599
ob_auto_sun = bpy.data.objects.new('AutoSun', light_auto_sun)
scene.collection.objects.link(ob_auto_sun)
ob_auto_sun.rotation_euler = (0.872665, 0.174533, 0.523599)
bpy.context.view_layer.update()
